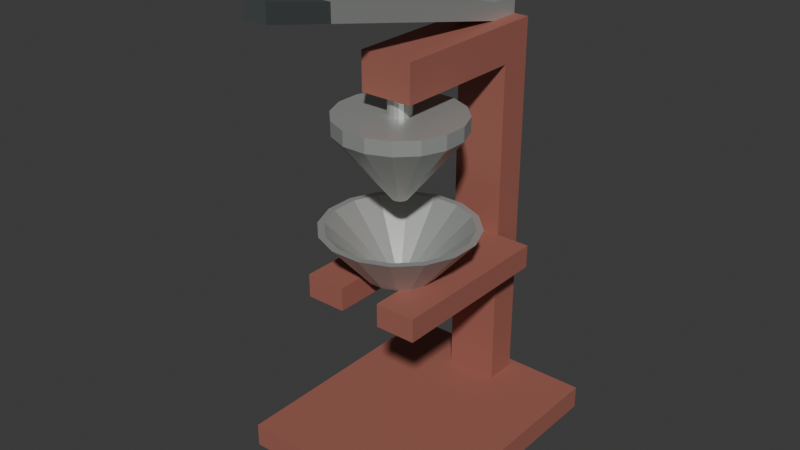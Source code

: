 # Source: source.blend  (saved by Blender 4.3.34; exported with 4.5.12 LTS)
import bpy
from mathutils import Matrix  # noqa: F401  (used for matrix-valued properties, if any)

bpy.ops.wm.read_factory_settings(use_empty=True)
scene = bpy.context.scene
scene.name = 'Scene'

# ---- collections
col_collection = bpy.data.collections.new('Collection'); scene.collection.children.link(col_collection)

# ---- materials (node trees are filled in below, after node groups)
mat_pressframe_mutedbrick = bpy.data.materials.new('PressFrame_MutedBrick')
mat_pressframe_mutedbrick.diffuse_color = (0.35, 0.12, 0.09, 1.0)
mat_bowlheadlever_satinsteel = bpy.data.materials.new('BowlHeadLever_SatinSteel')
mat_bowlheadlever_satinsteel.diffuse_color = (0.55, 0.57, 0.55, 1.0)
mat_levergrip_charcoal = bpy.data.materials.new('LeverGrip_Charcoal')
mat_levergrip_charcoal.diffuse_color = (0.055, 0.065, 0.065, 1.0)

# ---- material node trees
mat_pressframe_mutedbrick.use_nodes = True; mat_pressframe_mutedbrick.node_tree.nodes.clear()
_N = mat_pressframe_mutedbrick.node_tree.nodes; _L = mat_pressframe_mutedbrick.node_tree.links
n0 = _N.new('ShaderNodeBsdfPrincipled'); n0.name = 'Principled BSDF'; n0.location = (10, 300)
n0.inputs[0].default_value = (0.35, 0.12, 0.09, 1.0)
n0.inputs[2].default_value = 0.71
n1 = _N.new('ShaderNodeOutputMaterial'); n1.name = 'Material Output'; n1.location = (300, 300)
_L.new(n0.outputs[0], n1.inputs[0])
n1.is_active_output = True
mat_bowlheadlever_satinsteel.use_nodes = True; mat_bowlheadlever_satinsteel.node_tree.nodes.clear()
_N = mat_bowlheadlever_satinsteel.node_tree.nodes; _L = mat_bowlheadlever_satinsteel.node_tree.links
n0 = _N.new('ShaderNodeBsdfPrincipled'); n0.name = 'Principled BSDF'; n0.location = (10, 300)
n0.inputs[0].default_value = (0.55, 0.57, 0.55, 1.0)
n0.inputs[1].default_value = 0.55
n0.inputs[2].default_value = 0.42
n1 = _N.new('ShaderNodeOutputMaterial'); n1.name = 'Material Output'; n1.location = (300, 300)
_L.new(n0.outputs[0], n1.inputs[0])
n1.is_active_output = True
mat_levergrip_charcoal.use_nodes = True; mat_levergrip_charcoal.node_tree.nodes.clear()
_N = mat_levergrip_charcoal.node_tree.nodes; _L = mat_levergrip_charcoal.node_tree.links
n0 = _N.new('ShaderNodeBsdfPrincipled'); n0.name = 'Principled BSDF'; n0.location = (10, 300)
n0.inputs[0].default_value = (0.055, 0.065, 0.065, 1.0)
n0.inputs[2].default_value = 0.82
n1 = _N.new('ShaderNodeOutputMaterial'); n1.name = 'Material Output'; n1.location = (300, 300)
_L.new(n0.outputs[0], n1.inputs[0])
n1.is_active_output = True

# ---- world
world_world = bpy.data.worlds.new('World'); scene.world = world_world
world_world.use_nodes = True; world_world.node_tree.nodes.clear()
_N = world_world.node_tree.nodes; _L = world_world.node_tree.links
n0 = _N.new('ShaderNodeOutputWorld'); n0.name = 'World Output'; n0.location = (300, 300)
n1 = _N.new('ShaderNodeBackground'); n1.name = 'Background'; n1.location = (10, 300)
n1.inputs[0].default_value = (0.05088, 0.05088, 0.05088, 1.0)
_L.new(n1.outputs[0], n0.inputs[0])
n0.is_active_output = True
world_world.color = (0.05088, 0.05088, 0.05088)
world_world.sun_shadow_jitter_overblur = 0.0

# ---- meshes
me_integralgroundedcframewithslottedcupshelf = bpy.data.meshes.new('IntegralGroundedCFrameWithSlottedCupShelf')
me_integralgroundedcframewithslottedcupshelf.from_pydata([(-0.11, 0.125, 0.025), (-0.11, 0.16, 0.025), (-0.11, 0.1425, 0.0125), (-0.11, 0.125, 0.0), (-0.11, 0.16, 0.0), (-0.065, 0.125, 0.025), (-0.065, 0.16, 0.025), (-0.065, 0.16, 0.0), (-0.065, 0.125, 0.0), (-0.11, -0.02, 0.025), (-0.11, 0.07, 0.025), (-0.11, 0.025, 0.0125), (-0.11, -0.02, 0.0), (-0.11, 0.07, 0.0), (-0.065, -0.02, 0.025), (-0.065, 0.07, 0.025), (-0.065, 0.07, 0.0), (-0.065, -0.02, 0.0), (-0.11, 0.0975, 0.0125), (-0.11, -0.06, 0.025), (-0.11, -0.04, 0.0125), (-0.11, -0.06, 0.0), (-0.065, -0.06, 0.025), (-0.065, -0.06, 0.0), (-0.11, -0.07, 0.025), (-0.11, -0.065, 0.0125), (-0.11, -0.07, 0.0), (-0.065, -0.07, 0.025), (-0.065, -0.07, 0.0), (-0.11, -0.1, 0.025), (-0.11, -0.085, 0.0125), (-0.11, -0.1, 0.0), (-0.065, -0.1, 0.025), (-0.065, -0.1, 0.0), (-0.11, 0.165, 0.0125), (-0.11, 0.17, 0.0), (-0.11, 0.17, 0.025), (-0.065, 0.17, 0.0), (-0.065, 0.17, 0.025), (-0.028, 0.125, 0.025), (-0.028, 0.16, 0.025), (-0.028, 0.16, 0.0), (-0.028, 0.125, 0.0), (-0.028, -0.02, 0.025), (-0.028, 0.07, 0.025), (-0.028, 0.07, 0.0), (-0.028, -0.02, 0.0), (-0.028, -0.06, 0.025), (-0.028, -0.06, 0.0), (-0.028, -0.07, 0.025), (-0.028, -0.07, 0.0), (-0.028, -0.1, 0.025), (-0.028, -0.1, 0.0), (-0.028, 0.17, 0.0), (-0.028, 0.17, 0.025), (-0.065, -0.02, 0.205), (-0.065, 0.07, 0.205), (-0.065, 0.025, 0.1925), (-0.065, -0.02, 0.18), (-0.065, 0.07, 0.18), (-0.028, -0.02, 0.205), (-0.028, 0.07, 0.205), (-0.028, 0.07, 0.18), (-0.028, -0.02, 0.18), (-0.065, 0.0975, 0.1925), (-0.065, 0.125, 0.18), (-0.065, 0.125, 0.205), (-0.028, 0.125, 0.18), (-0.028, 0.125, 0.205), (-0.065, -0.06, 0.18), (-0.065, -0.04, 0.1925), (-0.065, -0.06, 0.205), (-0.028, -0.06, 0.18), (-0.028, -0.06, 0.205), (-0.022, 0.16, 0.0), (-0.022, 0.125, 0.0), (-0.022, -0.02, 0.025), (-0.022, 0.07, 0.025), (-0.022, 0.07, 0.0), (-0.022, -0.02, 0.0), (-0.022, 0.125, 0.025), (-0.022, -0.06, 0.025), (-0.022, -0.06, 0.0), (-0.022, -0.07, 0.025), (-0.022, -0.07, 0.0), (-0.022, -0.1, 0.025), (-0.022, -0.1, 0.0), (-0.022, 0.17, 0.0), (-0.022, 0.17, 0.025), (-0.022, 0.16, 0.025), (-0.028, 0.16, 0.39), (-0.028, 0.125, 0.39), (-0.028, 0.1425, 0.41), (-0.028, 0.16, 0.43), (-0.028, 0.125, 0.43), (-0.022, 0.16, 0.43), (-0.022, 0.16, 0.39), (-0.022, 0.125, 0.43), (-0.028, 0.1425, 0.1925), (-0.028, 0.16, 0.18), (-0.028, 0.16, 0.205), (-0.022, 0.16, 0.205), (-0.022, 0.16, 0.18), (-0.028, 0.125, 0.21), (-0.028, 0.1425, 0.2075), (-0.028, 0.16, 0.21), (-0.022, 0.125, 0.205), (-0.022, 0.125, 0.21), (-0.022, 0.16, 0.21), (-0.028, 0.1425, 0.3), (-0.022, 0.125, 0.39), (-0.028, 0.125, 0.175), (-0.028, 0.1425, 0.1775), (-0.028, 0.16, 0.175), (-0.022, 0.125, 0.175), (-0.022, 0.125, 0.18), (-0.022, 0.16, 0.175), (-0.028, 0.1425, 0.1), (-0.028, 0.07, 0.39), (-0.028, -0.02, 0.39), (-0.028, 0.025, 0.41), (-0.028, 0.07, 0.43), (-0.028, -0.02, 0.43), (-0.022, 0.07, 0.39), (-0.022, -0.02, 0.39), (-0.022, -0.02, 0.43), (-0.022, 0.07, 0.43), (-0.028, 0.0975, 0.41), (-0.022, 0.025, 0.1925), (-0.022, 0.07, 0.205), (-0.022, -0.02, 0.205), (-0.022, -0.02, 0.18), (-0.022, 0.07, 0.18), (-0.022, -0.04, 0.1925), (-0.022, -0.06, 0.18), (-0.022, -0.06, 0.205), (0.022, 0.16, 0.0), (0.022, 0.125, 0.0), (0.022, -0.02, 0.025), (0.022, 0.07, 0.025), (0.022, 0.07, 0.0), (0.022, -0.02, 0.0), (0.022, 0.125, 0.025), (0.022, -0.06, 0.025), (0.022, -0.06, 0.0), (0.022, -0.07, 0.025), (0.022, -0.07, 0.0), (0.022, -0.1, 0.025), (0.022, -0.1, 0.0), (0.022, 0.17, 0.0), (0.022, 0.17, 0.025), (0.022, 0.16, 0.025), (0.022, 0.16, 0.43), (0.022, 0.16, 0.39), (0.022, 0.125, 0.43), (0.022, 0.16, 0.205), (0.022, 0.16, 0.18), (0.022, 0.125, 0.205), (0.022, 0.125, 0.21), (0.022, 0.16, 0.21), (0.022, 0.125, 0.39), (0.022, 0.125, 0.175), (0.022, 0.125, 0.18), (0.022, 0.16, 0.175), (0.022, 0.07, 0.39), (0.022, -0.02, 0.39), (0.022, -0.02, 0.43), (0.022, 0.07, 0.43), (0.022, 0.07, 0.18), (0.022, 0.07, 0.205), (0.028, 0.16, 0.0), (0.028, 0.125, 0.0), (0.028, -0.02, 0.025), (0.028, 0.07, 0.025), (0.028, 0.07, 0.0), (0.028, -0.02, 0.0), (0.028, 0.125, 0.025), (0.028, -0.06, 0.025), (0.028, -0.06, 0.0), (0.028, -0.07, 0.025), (0.028, -0.07, 0.0), (0.028, -0.1, 0.025), (0.028, -0.1, 0.0), (0.028, 0.17, 0.0), (0.028, 0.17, 0.025), (0.028, 0.16, 0.025), (0.028, 0.1425, 0.41), (0.028, 0.125, 0.39), (0.028, 0.16, 0.39), (0.028, 0.16, 0.43), (0.028, 0.125, 0.43), (0.028, 0.1425, 0.1925), (0.028, 0.125, 0.205), (0.028, 0.125, 0.18), (0.028, 0.16, 0.18), (0.028, 0.16, 0.205), (0.028, 0.1425, 0.2075), (0.028, 0.125, 0.21), (0.028, 0.16, 0.21), (0.028, 0.1425, 0.3), (0.028, 0.1425, 0.1775), (0.028, 0.125, 0.175), (0.028, 0.16, 0.175), (0.028, 0.1425, 0.1), (0.028, 0.025, 0.41), (0.028, -0.02, 0.39), (0.028, 0.07, 0.39), (0.028, 0.07, 0.43), (0.028, -0.02, 0.43), (0.028, 0.0975, 0.41), (0.022, -0.02, 0.205), (0.022, 0.025, 0.1925), (0.022, -0.02, 0.18), (0.028, -0.02, 0.205), (0.028, 0.07, 0.205), (0.028, 0.07, 0.18), (0.028, -0.02, 0.18), (0.022, -0.06, 0.18), (0.022, -0.04, 0.1925), (0.022, -0.06, 0.205), (0.028, -0.06, 0.18), (0.028, -0.06, 0.205), (0.065, 0.125, 0.025), (0.065, 0.16, 0.025), (0.065, 0.16, 0.0), (0.065, 0.125, 0.0), (0.065, -0.02, 0.025), (0.065, 0.07, 0.025), (0.065, 0.07, 0.0), (0.065, -0.02, 0.0), (0.065, -0.06, 0.025), (0.065, -0.06, 0.0), (0.065, -0.07, 0.025), (0.065, -0.07, 0.0), (0.065, -0.1, 0.025), (0.065, -0.1, 0.0), (0.065, 0.17, 0.0), (0.065, 0.17, 0.025), (0.065, 0.025, 0.1925), (0.065, 0.07, 0.205), (0.065, -0.02, 0.205), (0.065, -0.02, 0.18), (0.065, 0.07, 0.18), (0.065, 0.0975, 0.1925), (0.065, 0.125, 0.18), (0.065, 0.125, 0.205), (0.065, -0.04, 0.1925), (0.065, -0.06, 0.18), (0.065, -0.06, 0.205), (0.11, 0.1425, 0.0125), (0.11, 0.16, 0.025), (0.11, 0.125, 0.025), (0.11, 0.125, 0.0), (0.11, 0.16, 0.0), (0.11, 0.025, 0.0125), (0.11, 0.07, 0.025), (0.11, -0.02, 0.025), (0.11, -0.02, 0.0), (0.11, 0.07, 0.0), (0.11, 0.0975, 0.0125), (0.11, -0.04, 0.0125), (0.11, -0.06, 0.025), (0.11, -0.06, 0.0), (0.11, -0.065, 0.0125), (0.11, -0.07, 0.025), (0.11, -0.07, 0.0), (0.11, -0.085, 0.0125), (0.11, -0.1, 0.025), (0.11, -0.1, 0.0), (0.11, 0.165, 0.0125), (0.11, 0.17, 0.0), (0.11, 0.17, 0.025)], [], [(0, 1, 2), (3, 0, 2), (4, 3, 2), (1, 4, 2), (1, 0, 5), (1, 5, 6), (3, 4, 7), (3, 7, 8), (9, 10, 11), (12, 9, 11), (13, 12, 11), (10, 13, 11), (10, 9, 14), (10, 14, 15), (12, 13, 16), (12, 16, 17), (10, 0, 18), (13, 10, 18), (3, 13, 18), (0, 3, 18), (0, 10, 15), (0, 15, 5), (13, 3, 8), (13, 8, 16), (19, 9, 20), (21, 19, 20), (12, 21, 20), (9, 12, 20), (9, 19, 22), (9, 22, 14), (21, 12, 17), (21, 17, 23), (24, 19, 25), (26, 24, 25), (21, 26, 25), (19, 21, 25), (19, 24, 27), (19, 27, 22), (26, 21, 23), (26, 23, 28), (29, 24, 30), (31, 29, 30), (26, 31, 30), (24, 26, 30), (24, 29, 32), (24, 32, 27), (29, 31, 33), (29, 33, 32), (31, 26, 28), (31, 28, 33), (4, 1, 34), (35, 4, 34), (36, 35, 34), (1, 36, 34), (4, 35, 37), (4, 37, 7), (35, 36, 38), (35, 38, 37), (36, 1, 6), (36, 6, 38), (6, 5, 39), (6, 39, 40), (8, 7, 41), (8, 41, 42), (15, 14, 43), (15, 43, 44), (17, 16, 45), (17, 45, 46), (5, 15, 44), (5, 44, 39), (16, 8, 42), (16, 42, 45), (14, 22, 47), (14, 47, 43), (23, 17, 46), (23, 46, 48), (22, 27, 49), (22, 49, 47), (28, 23, 48), (28, 48, 50), (27, 32, 51), (27, 51, 49), (32, 33, 52), (32, 52, 51), (33, 28, 50), (33, 50, 52), (7, 37, 53), (7, 53, 41), (37, 38, 54), (37, 54, 53), (38, 6, 40), (38, 40, 54), (55, 56, 57), (58, 55, 57), (59, 58, 57), (56, 59, 57), (56, 55, 60), (56, 60, 61), (58, 59, 62), (58, 62, 63), (59, 56, 64), (65, 59, 64), (66, 65, 64), (56, 66, 64), (59, 65, 67), (59, 67, 62), (65, 66, 68), (65, 68, 67), (66, 56, 61), (66, 61, 68), (58, 69, 70), (55, 58, 70), (71, 55, 70), (69, 71, 70), (69, 58, 63), (69, 63, 72), (55, 71, 73), (55, 73, 60), (71, 69, 72), (71, 72, 73), (42, 41, 74), (42, 74, 75), (44, 43, 76), (44, 76, 77), (46, 45, 78), (46, 78, 79), (39, 44, 77), (39, 77, 80), (45, 42, 75), (45, 75, 78), (43, 47, 81), (43, 81, 76), (48, 46, 79), (48, 79, 82), (47, 49, 83), (47, 83, 81), (50, 48, 82), (50, 82, 84), (49, 51, 85), (49, 85, 83), (51, 52, 86), (51, 86, 85), (52, 50, 84), (52, 84, 86), (41, 53, 87), (41, 87, 74), (53, 54, 88), (53, 88, 87), (54, 40, 89), (54, 89, 88), (90, 91, 92), (93, 90, 92), (94, 93, 92), (91, 94, 92), (90, 93, 95), (90, 95, 96), (93, 94, 97), (93, 97, 95), (67, 68, 98), (99, 67, 98), (100, 99, 98), (68, 100, 98), (99, 100, 101), (99, 101, 102), (68, 103, 104), (100, 68, 104), (105, 100, 104), (103, 105, 104), (103, 68, 106), (103, 106, 107), (100, 105, 108), (100, 108, 101), (103, 91, 109), (105, 103, 109), (90, 105, 109), (91, 90, 109), (91, 103, 107), (91, 107, 110), (105, 90, 96), (105, 96, 108), (111, 67, 112), (113, 111, 112), (99, 113, 112), (67, 99, 112), (67, 111, 114), (67, 114, 115), (113, 99, 102), (113, 102, 116), (39, 111, 117), (40, 39, 117), (113, 40, 117), (111, 113, 117), (111, 39, 80), (111, 80, 114), (40, 113, 116), (40, 116, 89), (118, 119, 120), (121, 118, 120), (122, 121, 120), (119, 122, 120), (119, 118, 123), (119, 123, 124), (121, 122, 125), (121, 125, 126), (122, 119, 124), (122, 124, 125), (91, 118, 127), (94, 91, 127), (121, 94, 127), (118, 121, 127), (118, 91, 110), (118, 110, 123), (94, 121, 126), (94, 126, 97), (128, 129, 130), (128, 130, 131), (128, 131, 132), (128, 132, 129), (61, 60, 130), (61, 130, 129), (63, 62, 132), (63, 132, 131), (62, 67, 115), (62, 115, 132), (68, 61, 129), (68, 129, 106), (133, 134, 131), (133, 131, 130), (133, 130, 135), (133, 135, 134), (72, 63, 131), (72, 131, 134), (60, 73, 135), (60, 135, 130), (73, 72, 134), (73, 134, 135), (75, 74, 136), (75, 136, 137), (77, 76, 138), (77, 138, 139), (79, 78, 140), (79, 140, 141), (80, 77, 139), (80, 139, 142), (78, 75, 137), (78, 137, 140), (76, 81, 143), (76, 143, 138), (82, 79, 141), (82, 141, 144), (81, 83, 145), (81, 145, 143), (84, 82, 144), (84, 144, 146), (83, 85, 147), (83, 147, 145), (85, 86, 148), (85, 148, 147), (86, 84, 146), (86, 146, 148), (74, 87, 149), (74, 149, 136), (87, 88, 150), (87, 150, 149), (88, 89, 151), (88, 151, 150), (96, 95, 152), (96, 152, 153), (95, 97, 154), (95, 154, 152), (102, 101, 155), (102, 155, 156), (107, 106, 157), (107, 157, 158), (101, 108, 159), (101, 159, 155), (110, 107, 158), (110, 158, 160), (108, 96, 153), (108, 153, 159), (115, 114, 161), (115, 161, 162), (116, 102, 156), (116, 156, 163), (114, 80, 142), (114, 142, 161), (89, 116, 163), (89, 163, 151), (124, 123, 164), (124, 164, 165), (126, 125, 166), (126, 166, 167), (125, 124, 165), (125, 165, 166), (123, 110, 160), (123, 160, 164), (97, 126, 167), (97, 167, 154), (129, 132, 168), (129, 168, 169), (132, 115, 162), (132, 162, 168), (106, 129, 169), (106, 169, 157), (137, 136, 170), (137, 170, 171), (139, 138, 172), (139, 172, 173), (141, 140, 174), (141, 174, 175), (142, 139, 173), (142, 173, 176), (140, 137, 171), (140, 171, 174), (138, 143, 177), (138, 177, 172), (144, 141, 175), (144, 175, 178), (143, 145, 179), (143, 179, 177), (146, 144, 178), (146, 178, 180), (145, 147, 181), (145, 181, 179), (147, 148, 182), (147, 182, 181), (148, 146, 180), (148, 180, 182), (136, 149, 183), (136, 183, 170), (149, 150, 184), (149, 184, 183), (150, 151, 185), (150, 185, 184), (186, 187, 188), (186, 188, 189), (186, 189, 190), (186, 190, 187), (153, 152, 189), (153, 189, 188), (152, 154, 190), (152, 190, 189), (191, 192, 193), (191, 193, 194), (191, 194, 195), (191, 195, 192), (156, 155, 195), (156, 195, 194), (196, 197, 192), (196, 192, 195), (196, 195, 198), (196, 198, 197), (158, 157, 192), (158, 192, 197), (155, 159, 198), (155, 198, 195), (199, 187, 197), (199, 197, 198), (199, 198, 188), (199, 188, 187), (160, 158, 197), (160, 197, 187), (159, 153, 188), (159, 188, 198), (200, 193, 201), (200, 201, 202), (200, 202, 194), (200, 194, 193), (162, 161, 201), (162, 201, 193), (163, 156, 194), (163, 194, 202), (203, 201, 176), (203, 176, 185), (203, 185, 202), (203, 202, 201), (161, 142, 176), (161, 176, 201), (151, 163, 202), (151, 202, 185), (204, 205, 206), (204, 206, 207), (204, 207, 208), (204, 208, 205), (165, 164, 206), (165, 206, 205), (167, 166, 208), (167, 208, 207), (166, 165, 205), (166, 205, 208), (209, 206, 187), (209, 187, 190), (209, 190, 207), (209, 207, 206), (164, 160, 187), (164, 187, 206), (154, 167, 207), (154, 207, 190), (210, 169, 211), (212, 210, 211), (168, 212, 211), (169, 168, 211), (169, 210, 213), (169, 213, 214), (212, 168, 215), (212, 215, 216), (168, 162, 193), (168, 193, 215), (157, 169, 214), (157, 214, 192), (212, 217, 218), (210, 212, 218), (219, 210, 218), (217, 219, 218), (217, 212, 216), (217, 216, 220), (210, 219, 221), (210, 221, 213), (219, 217, 220), (219, 220, 221), (185, 176, 222), (185, 222, 223), (171, 170, 224), (171, 224, 225), (173, 172, 226), (173, 226, 227), (175, 174, 228), (175, 228, 229), (176, 173, 227), (176, 227, 222), (174, 171, 225), (174, 225, 228), (172, 177, 230), (172, 230, 226), (178, 175, 229), (178, 229, 231), (177, 179, 232), (177, 232, 230), (180, 178, 231), (180, 231, 233), (179, 181, 234), (179, 234, 232), (181, 182, 235), (181, 235, 234), (182, 180, 233), (182, 233, 235), (170, 183, 236), (170, 236, 224), (183, 184, 237), (183, 237, 236), (184, 185, 223), (184, 223, 237), (238, 239, 240), (238, 240, 241), (238, 241, 242), (238, 242, 239), (214, 213, 240), (214, 240, 239), (216, 215, 242), (216, 242, 241), (243, 239, 242), (243, 242, 244), (243, 244, 245), (243, 245, 239), (215, 193, 244), (215, 244, 242), (193, 192, 245), (193, 245, 244), (192, 214, 239), (192, 239, 245), (246, 247, 241), (246, 241, 240), (246, 240, 248), (246, 248, 247), (220, 216, 241), (220, 241, 247), (213, 221, 248), (213, 248, 240), (221, 220, 247), (221, 247, 248), (249, 250, 251), (249, 251, 252), (249, 252, 253), (249, 253, 250), (223, 222, 251), (223, 251, 250), (225, 224, 253), (225, 253, 252), (254, 255, 256), (254, 256, 257), (254, 257, 258), (254, 258, 255), (227, 226, 256), (227, 256, 255), (229, 228, 258), (229, 258, 257), (259, 251, 255), (259, 255, 258), (259, 258, 252), (259, 252, 251), (222, 227, 255), (222, 255, 251), (228, 225, 252), (228, 252, 258), (260, 256, 261), (260, 261, 262), (260, 262, 257), (260, 257, 256), (226, 230, 261), (226, 261, 256), (231, 229, 257), (231, 257, 262), (263, 261, 264), (263, 264, 265), (263, 265, 262), (263, 262, 261), (230, 232, 264), (230, 264, 261), (233, 231, 262), (233, 262, 265), (266, 264, 267), (266, 267, 268), (266, 268, 265), (266, 265, 264), (232, 234, 267), (232, 267, 264), (234, 235, 268), (234, 268, 267), (235, 233, 265), (235, 265, 268), (269, 250, 253), (269, 253, 270), (269, 270, 271), (269, 271, 250), (224, 236, 270), (224, 270, 253), (236, 237, 271), (236, 271, 270), (237, 223, 250), (237, 250, 271)])
me_integralgroundedcframewithslottedcupshelf.materials.append(mat_pressframe_mutedbrick)
me_integralgroundedcframewithslottedcupshelf.materials.append(mat_bowlheadlever_satinsteel)
me_integralgroundedcframewithslottedcupshelf.materials.append(mat_levergrip_charcoal)
me_integralgroundedcframewithslottedcupshelf.update()
me_openthroughcitrusfunnelcup = bpy.data.meshes.new('OpenThroughCitrusFunnelCup')
me_openthroughcitrusfunnelcup.from_pydata([(0.03531, 0.007023, 0.205), (0.02993, 0.02, 0.205), (0.02, 0.02993, 0.205), (0.007023, 0.03531, 0.205), (-0.007023, 0.03531, 0.205), (-0.02, 0.02993, 0.205), (-0.02993, 0.02, 0.205), (-0.03531, 0.007023, 0.205), (-0.03531, -0.007023, 0.205), (-0.02993, -0.02, 0.205), (-0.02, -0.02993, 0.205), (-0.007023, -0.03531, 0.205), (0.007023, -0.03531, 0.205), (0.02, -0.02993, 0.205), (0.02993, -0.02, 0.205), (0.03531, -0.007023, 0.205), (0.07846, 0.01561, 0.255), (0.06652, 0.04445, 0.255), (0.04445, 0.06652, 0.255), (0.01561, 0.07846, 0.255), (-0.01561, 0.07846, 0.255), (-0.04445, 0.06652, 0.255), (-0.06652, 0.04445, 0.255), (-0.07846, 0.01561, 0.255), (-0.07846, -0.01561, 0.255), (-0.06652, -0.04445, 0.255), (-0.04445, -0.06652, 0.255), (-0.01561, -0.07846, 0.255), (0.01561, -0.07846, 0.255), (0.04445, -0.06652, 0.255), (0.06652, -0.04445, 0.255), (0.07846, -0.01561, 0.255), (0.0716, 0.01424, 0.255), (0.0607, 0.04056, 0.255), (0.04056, 0.0607, 0.255), (0.01424, 0.0716, 0.255), (-0.01424, 0.0716, 0.255), (-0.04056, 0.0607, 0.255), (-0.0607, 0.04056, 0.255), (-0.0716, 0.01424, 0.255), (-0.0716, -0.01424, 0.255), (-0.0607, -0.04056, 0.255), (-0.04056, -0.0607, 0.255), (-0.01424, -0.0716, 0.255), (0.01424, -0.0716, 0.255), (0.04056, -0.0607, 0.255), (0.0607, -0.04056, 0.255), (0.0716, -0.01424, 0.255), (0.01765, 0.003512, 0.205), (0.01497, 0.01, 0.205), (0.01, 0.01497, 0.205), (0.003512, 0.01765, 0.205), (-0.003512, 0.01765, 0.205), (-0.01, 0.01497, 0.205), (-0.01497, 0.01, 0.205), (-0.01765, 0.003512, 0.205), (-0.01765, -0.003512, 0.205), (-0.01497, -0.01, 0.205), (-0.01, -0.01497, 0.205), (-0.003512, -0.01765, 0.205), (0.003512, -0.01765, 0.205), (0.01, -0.01497, 0.205), (0.01497, -0.01, 0.205), (0.01765, -0.003512, 0.205)], [], [(0, 1, 17), (0, 17, 16), (1, 2, 18), (1, 18, 17), (2, 3, 19), (2, 19, 18), (3, 4, 20), (3, 20, 19), (4, 5, 21), (4, 21, 20), (5, 6, 22), (5, 22, 21), (6, 7, 23), (6, 23, 22), (7, 8, 24), (7, 24, 23), (8, 9, 25), (8, 25, 24), (9, 10, 26), (9, 26, 25), (10, 11, 27), (10, 27, 26), (11, 12, 28), (11, 28, 27), (12, 13, 29), (12, 29, 28), (13, 14, 30), (13, 30, 29), (14, 15, 31), (14, 31, 30), (15, 0, 16), (15, 16, 31), (16, 17, 33), (16, 33, 32), (17, 18, 34), (17, 34, 33), (18, 19, 35), (18, 35, 34), (19, 20, 36), (19, 36, 35), (20, 21, 37), (20, 37, 36), (21, 22, 38), (21, 38, 37), (22, 23, 39), (22, 39, 38), (23, 24, 40), (23, 40, 39), (24, 25, 41), (24, 41, 40), (25, 26, 42), (25, 42, 41), (26, 27, 43), (26, 43, 42), (27, 28, 44), (27, 44, 43), (28, 29, 45), (28, 45, 44), (29, 30, 46), (29, 46, 45), (30, 31, 47), (30, 47, 46), (31, 16, 32), (31, 32, 47), (32, 33, 49), (32, 49, 48), (33, 34, 50), (33, 50, 49), (34, 35, 51), (34, 51, 50), (35, 36, 52), (35, 52, 51), (36, 37, 53), (36, 53, 52), (37, 38, 54), (37, 54, 53), (38, 39, 55), (38, 55, 54), (39, 40, 56), (39, 56, 55), (40, 41, 57), (40, 57, 56), (41, 42, 58), (41, 58, 57), (42, 43, 59), (42, 59, 58), (43, 44, 60), (43, 60, 59), (44, 45, 61), (44, 61, 60), (45, 46, 62), (45, 62, 61), (46, 47, 63), (46, 63, 62), (47, 32, 48), (47, 48, 63), (48, 49, 1), (48, 1, 0), (49, 50, 2), (49, 2, 1), (50, 51, 3), (50, 3, 2), (51, 52, 4), (51, 4, 3), (52, 53, 5), (52, 5, 4), (53, 54, 6), (53, 6, 5), (54, 55, 7), (54, 7, 6), (55, 56, 8), (55, 8, 7), (56, 57, 9), (56, 9, 8), (57, 58, 10), (57, 10, 9), (58, 59, 11), (58, 11, 10), (59, 60, 12), (59, 12, 11), (60, 61, 13), (60, 13, 12), (61, 62, 14), (61, 14, 13), (62, 63, 15), (62, 15, 14), (63, 48, 0), (63, 0, 15)])
me_openthroughcitrusfunnelcup.polygons.foreach_set('material_index', [1, 1, 1, 1, 1, 1, 1, 1, 1, 1, 1, 1, 1, 1, 1, 1, 1, 1, 1, 1, 1, 1, 1, 1, 1, 1, 1, 1, 1, 1, 1, 1, 1, 1, 1, 1, 1, 1, 1, 1, 1, 1, 1, 1, 1, 1, 1, 1, 1, 1, 1, 1, 1, 1, 1, 1, 1, 1, 1, 1, 1, 1, 1, 1, 1, 1, 1, 1, 1, 1, 1, 1, 1, 1, 1, 1, 1, 1, 1, 1, 1, 1, 1, 1, 1, 1, 1, 1, 1, 1, 1, 1, 1, 1, 1, 1, 1, 1, 1, 1, 1, 1, 1, 1, 1, 1, 1, 1, 1, 1, 1, 1, 1, 1, 1, 1, 1, 1, 1, 1, 1, 1, 1, 1, 1, 1, 1, 1])
me_openthroughcitrusfunnelcup.materials.append(mat_pressframe_mutedbrick)
me_openthroughcitrusfunnelcup.materials.append(mat_bowlheadlever_satinsteel)
me_openthroughcitrusfunnelcup.materials.append(mat_levergrip_charcoal)
me_openthroughcitrusfunnelcup.update()
me_raisedpressconeandstem = bpy.data.meshes.new('RaisedPressConeAndStem')
me_raisedpressconeandstem.from_pydata([(0.007846, 0.001561, 0.285), (0.006652, 0.004445, 0.285), (0.004445, 0.006652, 0.285), (0.001561, 0.007846, 0.285), (-0.001561, 0.007846, 0.285), (-0.004445, 0.006652, 0.285), (-0.006652, 0.004445, 0.285), (-0.007846, 0.001561, 0.285), (-0.007846, -0.001561, 0.285), (-0.006652, -0.004445, 0.285), (-0.004445, -0.006652, 0.285), (-0.001561, -0.007846, 0.285), (0.001561, -0.007846, 0.285), (0.004445, -0.006652, 0.285), (0.006652, -0.004445, 0.285), (0.007846, -0.001561, 0.285), (0.06375, 0.01268, 0.355), (0.05405, 0.03611, 0.355), (0.03611, 0.05405, 0.355), (0.01268, 0.06375, 0.355), (-0.01268, 0.06375, 0.355), (-0.03611, 0.05405, 0.355), (-0.05405, 0.03611, 0.355), (-0.06375, 0.01268, 0.355), (-0.06375, -0.01268, 0.355), (-0.05405, -0.03611, 0.355), (-0.03611, -0.05405, 0.355), (-0.01268, -0.06375, 0.355), (0.01268, -0.06375, 0.355), (0.03611, -0.05405, 0.355), (0.05405, -0.03611, 0.355), (0.06375, -0.01268, 0.355), (0.06375, 0.01268, 0.37), (0.05405, 0.03611, 0.37), (0.03611, 0.05405, 0.37), (0.01268, 0.06375, 0.37), (-0.01268, 0.06375, 0.37), (-0.03611, 0.05405, 0.37), (-0.05405, 0.03611, 0.37), (-0.06375, 0.01268, 0.37), (-0.06375, -0.01268, 0.37), (-0.05405, -0.03611, 0.37), (-0.03611, -0.05405, 0.37), (-0.01268, -0.06375, 0.37), (0.01268, -0.06375, 0.37), (0.03611, -0.05405, 0.37), (0.05405, -0.03611, 0.37), (0.06375, -0.01268, 0.37), (0.01177, 0.002341, 0.37), (0.009978, 0.006667, 0.37), (0.006667, 0.009978, 0.37), (0.002341, 0.01177, 0.37), (-0.002341, 0.01177, 0.37), (-0.006667, 0.009978, 0.37), (-0.009978, 0.006667, 0.37), (-0.01177, 0.002341, 0.37), (-0.01177, -0.002341, 0.37), (-0.009978, -0.006667, 0.37), (-0.006667, -0.009978, 0.37), (-0.002341, -0.01177, 0.37), (0.002341, -0.01177, 0.37), (0.006667, -0.009978, 0.37), (0.009978, -0.006667, 0.37), (0.01177, -0.002341, 0.37), (0.01177, 0.002341, 0.39), (0.009978, 0.006667, 0.39), (0.006667, 0.009978, 0.39), (0.002341, 0.01177, 0.39), (-0.002341, 0.01177, 0.39), (-0.006667, 0.009978, 0.39), (-0.009978, 0.006667, 0.39), (-0.01177, 0.002341, 0.39), (-0.01177, -0.002341, 0.39), (-0.009978, -0.006667, 0.39), (-0.006667, -0.009978, 0.39), (-0.002341, -0.01177, 0.39), (0.002341, -0.01177, 0.39), (0.006667, -0.009978, 0.39), (0.009978, -0.006667, 0.39), (0.01177, -0.002341, 0.39), (0.0, 6.939e-18, 0.285), (0.0, 6.939e-18, 0.39)], [], [(0, 1, 17), (0, 17, 16), (1, 2, 18), (1, 18, 17), (2, 3, 19), (2, 19, 18), (3, 4, 20), (3, 20, 19), (4, 5, 21), (4, 21, 20), (5, 6, 22), (5, 22, 21), (6, 7, 23), (6, 23, 22), (7, 8, 24), (7, 24, 23), (8, 9, 25), (8, 25, 24), (9, 10, 26), (9, 26, 25), (10, 11, 27), (10, 27, 26), (11, 12, 28), (11, 28, 27), (12, 13, 29), (12, 29, 28), (13, 14, 30), (13, 30, 29), (14, 15, 31), (14, 31, 30), (15, 0, 16), (15, 16, 31), (16, 17, 33), (16, 33, 32), (17, 18, 34), (17, 34, 33), (18, 19, 35), (18, 35, 34), (19, 20, 36), (19, 36, 35), (20, 21, 37), (20, 37, 36), (21, 22, 38), (21, 38, 37), (22, 23, 39), (22, 39, 38), (23, 24, 40), (23, 40, 39), (24, 25, 41), (24, 41, 40), (25, 26, 42), (25, 42, 41), (26, 27, 43), (26, 43, 42), (27, 28, 44), (27, 44, 43), (28, 29, 45), (28, 45, 44), (29, 30, 46), (29, 46, 45), (30, 31, 47), (30, 47, 46), (31, 16, 32), (31, 32, 47), (32, 33, 49), (32, 49, 48), (33, 34, 50), (33, 50, 49), (34, 35, 51), (34, 51, 50), (35, 36, 52), (35, 52, 51), (36, 37, 53), (36, 53, 52), (37, 38, 54), (37, 54, 53), (38, 39, 55), (38, 55, 54), (39, 40, 56), (39, 56, 55), (40, 41, 57), (40, 57, 56), (41, 42, 58), (41, 58, 57), (42, 43, 59), (42, 59, 58), (43, 44, 60), (43, 60, 59), (44, 45, 61), (44, 61, 60), (45, 46, 62), (45, 62, 61), (46, 47, 63), (46, 63, 62), (47, 32, 48), (47, 48, 63), (48, 49, 65), (48, 65, 64), (49, 50, 66), (49, 66, 65), (50, 51, 67), (50, 67, 66), (51, 52, 68), (51, 68, 67), (52, 53, 69), (52, 69, 68), (53, 54, 70), (53, 70, 69), (54, 55, 71), (54, 71, 70), (55, 56, 72), (55, 72, 71), (56, 57, 73), (56, 73, 72), (57, 58, 74), (57, 74, 73), (58, 59, 75), (58, 75, 74), (59, 60, 76), (59, 76, 75), (60, 61, 77), (60, 77, 76), (61, 62, 78), (61, 78, 77), (62, 63, 79), (62, 79, 78), (63, 48, 64), (63, 64, 79), (1, 0, 80), (2, 1, 80), (3, 2, 80), (4, 3, 80), (5, 4, 80), (6, 5, 80), (7, 6, 80), (8, 7, 80), (9, 8, 80), (10, 9, 80), (11, 10, 80), (12, 11, 80), (13, 12, 80), (14, 13, 80), (15, 14, 80), (0, 15, 80), (81, 64, 65), (81, 65, 66), (81, 66, 67), (81, 67, 68), (81, 68, 69), (81, 69, 70), (81, 70, 71), (81, 71, 72), (81, 72, 73), (81, 73, 74), (81, 74, 75), (81, 75, 76), (81, 76, 77), (81, 77, 78), (81, 78, 79), (81, 79, 64)])
me_raisedpressconeandstem.polygons.foreach_set('material_index', [1, 1, 1, 1, 1, 1, 1, 1, 1, 1, 1, 1, 1, 1, 1, 1, 1, 1, 1, 1, 1, 1, 1, 1, 1, 1, 1, 1, 1, 1, 1, 1, 1, 1, 1, 1, 1, 1, 1, 1, 1, 1, 1, 1, 1, 1, 1, 1, 1, 1, 1, 1, 1, 1, 1, 1, 1, 1, 1, 1, 1, 1, 1, 1, 1, 1, 1, 1, 1, 1, 1, 1, 1, 1, 1, 1, 1, 1, 1, 1, 1, 1, 1, 1, 1, 1, 1, 1, 1, 1, 1, 1, 1, 1, 1, 1, 1, 1, 1, 1, 1, 1, 1, 1, 1, 1, 1, 1, 1, 1, 1, 1, 1, 1, 1, 1, 1, 1, 1, 1, 1, 1, 1, 1, 1, 1, 1, 1, 1, 1, 1, 1, 1, 1, 1, 1, 1, 1, 1, 1, 1, 1, 1, 1, 1, 1, 1, 1, 1, 1, 1, 1, 1, 1, 1, 1, 1, 1, 1, 1])
me_raisedpressconeandstem.materials.append(mat_pressframe_mutedbrick)
me_raisedpressconeandstem.materials.append(mat_bowlheadlever_satinsteel)
me_raisedpressconeandstem.materials.append(mat_levergrip_charcoal)
me_raisedpressconeandstem.update()
me_fixedraisedleverwithdarkgripend = bpy.data.meshes.new('FixedRaisedLeverWithDarkGripEnd')
me_fixedraisedleverwithdarkgripend.from_pydata([(-0.012, -0.17, 0.4949), (0.012, -0.17, 0.4949), (0.012, -0.17, 0.5129), (-0.012, -0.17, 0.5129), (-0.012, -0.1, 0.4795), (0.012, -0.1, 0.4795), (0.012, -0.1, 0.4975), (-0.012, -0.1, 0.4975), (-0.012, 0.125, 0.43), (0.012, 0.125, 0.43), (0.012, 0.125, 0.448), (-0.012, 0.125, 0.448), (-0.012, 0.16, 0.43), (0.012, 0.16, 0.43), (0.012, 0.16, 0.448), (-0.012, 0.16, 0.448)], [], [(1, 2, 3), (0, 1, 3), (5, 1, 0), (4, 5, 0), (6, 2, 1), (5, 6, 1), (7, 3, 2), (6, 7, 2), (4, 0, 3), (7, 4, 3), (9, 5, 4), (8, 9, 4), (10, 6, 5), (9, 10, 5), (11, 7, 6), (10, 11, 6), (8, 4, 7), (11, 8, 7), (13, 9, 8), (12, 13, 8), (14, 10, 9), (13, 14, 9), (15, 11, 10), (14, 15, 10), (12, 8, 11), (15, 12, 11), (14, 13, 12), (15, 14, 12)])
me_fixedraisedleverwithdarkgripend.polygons.foreach_set('material_index', [2, 2, 2, 2, 2, 2, 2, 2, 2, 2, 1, 1, 1, 1, 1, 1, 1, 1, 1, 1, 1, 1, 1, 1, 1, 1, 1, 1])
me_fixedraisedleverwithdarkgripend.materials.append(mat_pressframe_mutedbrick)
me_fixedraisedleverwithdarkgripend.materials.append(mat_bowlheadlever_satinsteel)
me_fixedraisedleverwithdarkgripend.materials.append(mat_levergrip_charcoal)
me_fixedraisedleverwithdarkgripend.update()

# ---- objects
ob_onefixedraisedlevercitruspress = bpy.data.objects.new('OneFixedRaisedLeverCitrusPress', None)
ob_integralgroundedcframewithslottedcupshelf = bpy.data.objects.new('IntegralGroundedCFrameWithSlottedCupShelf', me_integralgroundedcframewithslottedcupshelf)
ob_openthroughcitrusfunnelcup = bpy.data.objects.new('OpenThroughCitrusFunnelCup', me_openthroughcitrusfunnelcup)
ob_raisedpressconeandstem = bpy.data.objects.new('RaisedPressConeAndStem', me_raisedpressconeandstem)
ob_fixedraisedleverwithdarkgripend = bpy.data.objects.new('FixedRaisedLeverWithDarkGripEnd', me_fixedraisedleverwithdarkgripend)

# ---- transforms, parenting, visibility, modifiers, constraints
ob_onefixedraisedlevercitruspress.location = (0.0, 0.0, 0.0)
ob_integralgroundedcframewithslottedcupshelf.parent = ob_onefixedraisedlevercitruspress
ob_integralgroundedcframewithslottedcupshelf.location = (0.0, 0.0, 0.0)
ob_openthroughcitrusfunnelcup.parent = ob_onefixedraisedlevercitruspress
ob_openthroughcitrusfunnelcup.location = (0.0, 0.0, 0.0)
ob_raisedpressconeandstem.parent = ob_onefixedraisedlevercitruspress
ob_raisedpressconeandstem.location = (0.0, 0.0, 0.0)
ob_fixedraisedleverwithdarkgripend.parent = ob_onefixedraisedlevercitruspress
ob_fixedraisedleverwithdarkgripend.location = (0.0, 0.0, 0.0)

# ---- collection membership
scene.collection.objects.link(ob_onefixedraisedlevercitruspress)
scene.collection.objects.link(ob_integralgroundedcframewithslottedcupshelf)
scene.collection.objects.link(ob_openthroughcitrusfunnelcup)
scene.collection.objects.link(ob_raisedpressconeandstem)
scene.collection.objects.link(ob_fixedraisedleverwithdarkgripend)

# ---- scene / render settings (as saved in the file)
scene.frame_start = 1; scene.frame_end = 250; scene.frame_set(1)
scene.render.engine = 'CYCLES'
scene.render.use_compositing = False
scene.cycles.use_denoising = False
scene.cycles.samples = 128
scene.cycles.use_adaptive_sampling = False
scene.cycles.seed = 17
bpy.context.view_layer.update()

# ---- added for rendering (the .blend has no active camera and no usable light): camera, sun
cam_auto = bpy.data.cameras.new('AutoCamera')
cam_auto.lens = 50.0
cam_auto.sensor_width = 36.0
cam_auto.clip_end = 1000.0
ob_auto_camera = bpy.data.objects.new('AutoCamera', cam_auto)
scene.collection.objects.link(ob_auto_camera)
ob_auto_camera.location = (0.604637, -0.725565, 0.74016)
ob_auto_camera.rotation_euler = (1.09748, -7.21219e-08, 0.694738)
scene.camera = ob_auto_camera
light_auto_sun = bpy.data.lights.new('AutoSun', 'SUN')
light_auto_sun.energy = 3.0
light_auto_sun.angle = 0.0523599
ob_auto_sun = bpy.data.objects.new('AutoSun', light_auto_sun)
scene.collection.objects.link(ob_auto_sun)
ob_auto_sun.rotation_euler = (0.872665, 0.174533, 0.523599)
bpy.context.view_layer.update()
